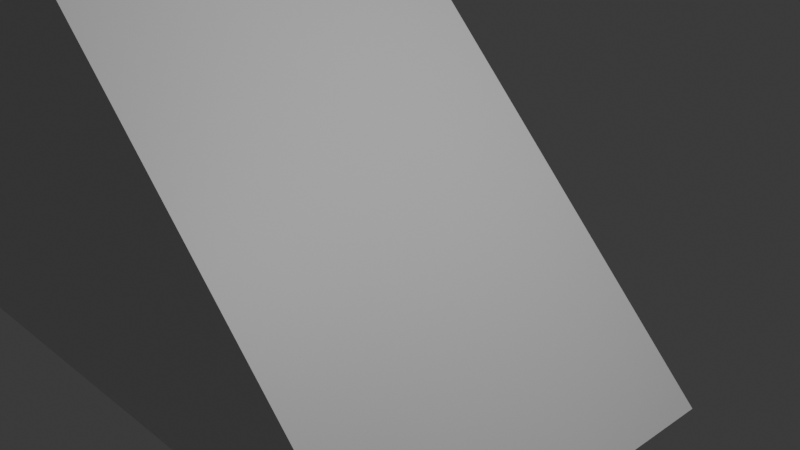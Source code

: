 # Source: Spawn.blend  (saved by Blender 4.1.23; exported with 4.5.12 LTS)
import bpy
from mathutils import Matrix  # noqa: F401  (used for matrix-valued properties, if any)

bpy.ops.wm.read_factory_settings(use_empty=True)
scene = bpy.context.scene
scene.name = 'Scene'

# ---- collections
col_collection = bpy.data.collections.new('Collection'); scene.collection.children.link(col_collection)

# ---- materials (node trees are filled in below, after node groups)
mat_material = bpy.data.materials.new('Material')
mat_material.alpha_threshold = 0.0
mat_material.use_transparent_shadow = False
mat_material.roughness = 0.5
mat_material.line_color = (0.0, 0.0, 0.0, 1.0)

# ---- material node trees
mat_material.use_nodes = True; mat_material.node_tree.nodes.clear()
_N = mat_material.node_tree.nodes; _L = mat_material.node_tree.links
n0 = _N.new('ShaderNodeOutputMaterial'); n0.name = 'Material Output'; n0.location = (300, 300)
n1 = _N.new('ShaderNodeBsdfPrincipled'); n1.name = 'Principled BSDF'; n1.location = (10, 300)
n1.inputs[3].default_value = 1.45
_L.new(n1.outputs[0], n0.inputs[0])
n0.is_active_output = True

# ---- world
world_world = bpy.data.worlds.new('World'); scene.world = world_world
world_world.use_nodes = True; world_world.node_tree.nodes.clear()
_N = world_world.node_tree.nodes; _L = world_world.node_tree.links
n0 = _N.new('ShaderNodeOutputWorld'); n0.name = 'World Output'; n0.location = (300, 300)
n1 = _N.new('ShaderNodeBackground'); n1.name = 'Background'; n1.location = (10, 300)
n1.inputs[0].default_value = (0.05088, 0.05088, 0.05088, 1.0)
_L.new(n1.outputs[0], n0.inputs[0])
n0.is_active_output = True
world_world.color = (0.05088, 0.05088, 0.05088)
world_world.use_sun_shadow = False
world_world.sun_shadow_jitter_overblur = 0.0

# ---- cameras
cam_camera = bpy.data.cameras.new('Camera')
cam_camera.clip_end = 100.0
cam_camera.ortho_scale = 7.314

# ---- lights
light_light = bpy.data.lights.new('Light', 'POINT')
light_light.transmission_factor = 0.0
light_light.energy = 1000.0
light_light.shadow_soft_size = 0.1
light_light.shadow_maximum_resolution = 0.006
light_light.use_absolute_resolution = True

# ---- meshes
me_cube = bpy.data.meshes.new('Cube')
me_cube.from_pydata([(2.274, 2.274, -2.274), (2.274, -2.274, -2.274), (-2.274, 2.274, 2.274), (-2.274, 2.274, -2.274), (-2.274, -2.274, 2.274), (-2.274, -2.274, -2.274), (-2.274, 0.7581, -2.274), (-2.274, -0.7581, -2.274), (-2.274, -0.7581, 2.274), (-2.274, 0.7581, 2.274), (2.274, -0.7581, -2.274), (2.274, 0.7581, -2.274), (2.274, 2.274, -2.274), (-2.274, 2.274, -2.274), (-2.274, 2.274, 2.274), (-2.274, -0.7581, 2.274), (-2.274, 0.7581, 2.274), (2.274, -0.7581, -2.274), (2.274, 0.7581, -2.274), (-2.274, 0.7581, -2.274), (-2.274, -0.7581, -2.274), (-2.274, -0.7581, 2.274), (-2.274, 0.7581, 2.274), (-5.355, -0.7581, -2.274), (-5.355, -2.274, -2.274), (-5.355, 2.274, -2.274), (-5.355, 0.7581, -2.274), (-5.355, 0.7581, -2.274), (-5.355, -0.7581, -2.274), (-5.355, -0.7581, 2.274), (-5.355, 0.7581, 2.274), (-5.355, 0.7581, 2.999), (-5.355, -0.7581, 2.999), (-5.355, 0.7581, 2.274), (-5.355, -0.7581, 2.274), (-5.355, -0.7581, -2.274), (-5.355, 0.7581, -2.274), (-5.355, 0.7581, 2.999), (-5.355, 2.274, 2.999), (-5.355, -2.274, 2.999), (-5.355, -0.7581, 2.999), (-5.355, -0.7581, 2.999), (-5.355, 0.7581, 2.999), (-2.274, 0.7581, 2.274), (-5.355, 0.7581, 2.999), (-5.355, 2.274, 2.999), (-2.274, 2.274, 2.274), (-2.274, -2.274, 2.274), (-5.355, -2.274, 2.999), (-5.355, -0.7581, 2.999), (-2.274, -0.7581, 2.274), (-2.274, -0.7581, 2.274), (-5.355, -0.7581, 2.999), (-5.355, 0.7581, 2.999), (-2.274, 0.7581, 2.274), (-5.355, 0.7581, 2.274), (-5.355, 0.7581, 2.999), (-5.355, -0.7581, 2.999), (-5.355, 0.7581, -2.274), (-5.355, -0.7581, 2.274), (-5.355, -0.7581, -2.274)], [(57, 32), (30, 33), (41, 32), (15, 41), (31, 56), (29, 34), (31, 42), (16, 42), (51, 21), (22, 54), (41, 52), (53, 42), (33, 55), (34, 59), (49, 41), (41, 50), (50, 15), (43, 16), (16, 44), (44, 42)], [(1, 4, 5), (4, 8, 50, 47), (2, 0, 12, 14), (8, 4, 1, 10), (2, 9, 11, 0), (11, 9, 16, 18), (10, 1, 5, 7, 6, 3, 0, 11), (9, 6, 19, 22), (13, 14, 12), (3, 2, 14, 13), (0, 3, 13, 12), (54, 51, 17, 18), (8, 10, 17, 15), (10, 11, 18, 17), (7, 5, 24, 23), (6, 7, 20, 19), (7, 8, 21, 20), (48, 24, 5, 47), (19, 20, 28, 27), (25, 45, 46, 13), (3, 6, 26, 25), (27, 28, 35, 36), (48, 49, 40, 39), (25, 58, 56, 45), (44, 45, 38, 37), (51, 57, 56, 54), (43, 46, 45, 44), (47, 50, 49, 48), (9, 2, 46, 43), (36, 35, 60, 58), (56, 58, 19, 54), (60, 57, 51, 20), (24, 48, 57, 60)])
_uv = me_cube.uv_layers.new(name='UVMap')
_uv.uv.foreach_set('vector', [0.375, 0.75, 0.625, 1.0, 0.375, 1.0, 0.625, 1.0, 0.625, 0.75, 0.625, 0.75, 0.625, 1.0, 0.625, 0.25, 0.375, 0.5, 0.375, 0.5, 0.625, 0.25, 0.625, 0.75, 0.625, 1.0, 0.375, 0.75, 0.375, 0.6667, 0.625, 0.25, 0.625, 0.5, 0.375, 0.5833, 0.375, 0.5, 0.375, 0.5833, 0.625, 0.5, 0.625, 0.5, 0.375, 0.5833, 0.375, 0.6667, 0.375, 0.75, 0.125, 0.75, 0.125, 0.6667, 0.125, 0.5833, 0.125, 0.5, 0.375, 0.5, 0.375, 0.5833, 0.625, 0.1667, 0.375, 0.1667, 0.375, 0.1667, 0.625, 0.1667, 0.375, 0.25, 0.625, 0.25, 0.375, 0.5, 0.375, 0.25, 0.625, 0.25, 0.625, 0.25, 0.375, 0.25, 0.375, 0.5, 0.125, 0.5, 0.125, 0.5, 0.375, 0.5, 0.0, 0.0, 0.0, 0.0, 0.375, 0.6667, 0.375, 0.5833, 0.625, 0.75, 0.375, 0.6667, 0.375, 0.6667, 0.625, 0.75, 0.375, 0.6667, 0.375, 0.5833, 0.375, 0.5833, 0.375, 0.6667, 0.125, 0.6667, 0.125, 0.75, 0.125, 0.75, 0.125, 0.6667, 0.125, 0.5833, 0.125, 0.6667, 0.125, 0.6667, 0.125, 0.5833, 0.375, 0.08333, 0.625, 0.08333, 0.625, 0.08333, 0.375, 0.08333, 0.625, 1.0, 0.125, 0.75, 0.125, 0.75, 0.625, 1.0, 0.125, 0.5833, 0.125, 0.6667, 0.125, 0.6667, 0.125, 0.5833, 0.0, 0.0, 0.625, 0.25, 0.625, 0.25, 0.0, 0.0, 0.125, 0.5, 0.125, 0.5833, 0.125, 0.5833, 0.125, 0.5, 0.125, 0.5833, 0.125, 0.6667, 0.125, 0.6667, 0.125, 0.5833, 0.625, 1.0, 0.625, 0.75, 0.625, 0.75, 0.625, 1.0, 0.0, 0.0, 0.0, 0.0, 0.0, 0.0, 0.625, 0.25, 0.625, 0.5, 0.625, 0.25, 0.625, 0.25, 0.625, 0.5, 0.0, 0.0, 0.0, 0.0, 0.0, 0.0, 0.0, 0.0, 0.625, 0.5, 0.625, 0.25, 0.625, 0.25, 0.625, 0.5, 0.625, 1.0, 0.625, 0.75, 0.625, 0.75, 0.625, 1.0, 0.625, 0.5, 0.625, 0.25, 0.625, 0.25, 0.625, 0.5, 0.125, 0.5833, 0.125, 0.6667, 0.125, 0.6667, 0.125, 0.5833, 0.0, 0.0, 0.0, 0.0, 0.0, 0.0, 0.0, 0.0, 0.0, 0.0, 0.0, 0.0, 0.0, 0.0, 0.0, 0.0, 0.125, 0.75, 0.625, 1.0, 0.0, 0.0, 0.0, 0.0])
me_cube.materials.append(mat_material)
me_cube.use_mirror_vertex_groups = False
me_cube.update()

# ---- objects
ob_cube = bpy.data.objects.new('Cube', me_cube)
ob_light = bpy.data.objects.new('Light', light_light)
ob_camera = bpy.data.objects.new('Camera', cam_camera)

# ---- transforms, parenting, visibility, modifiers, constraints
ob_cube.location = (0.0, 0.0, 0.0)
ob_cube.lock_rotations_4d = False
ob_cube.empty_display_type = 'ARROWS'
ob_cube.lineart.crease_threshold = 0.0
ob_light.location = (4.076, 1.005, 5.904)
ob_light.rotation_euler = (0.6503, 0.05522, 1.866)
ob_light.lock_rotations_4d = False
ob_light.empty_display_type = 'ARROWS'
ob_light.color = (0.0, 0.0, 0.0, 0.0)
ob_light.lineart.crease_threshold = 0.0
ob_camera.location = (7.359, -6.926, 4.958)
ob_camera.rotation_euler = (1.109, 0.0, 0.8149)
ob_camera.lock_rotations_4d = False
ob_camera.empty_display_type = 'ARROWS'
ob_camera.color = (0.0, 0.0, 0.0, 0.0)
ob_camera.display_type = 'WIRE'
ob_camera.lineart.crease_threshold = 0.0

# ---- collection membership
col_collection.objects.link(ob_cube)
col_collection.objects.link(ob_light)
col_collection.objects.link(ob_camera)

# ---- scene / render settings (as saved in the file)
scene.camera = ob_camera
scene.frame_start = 1; scene.frame_end = 250; scene.frame_set(1)
scene.render.engine = 'BLENDER_EEVEE_NEXT'
scene.cycles.sampling_pattern = 'TABULATED_SOBOL'
scene.eevee.ray_tracing_options.trace_max_roughness = 0.0
bpy.context.view_layer.update()
